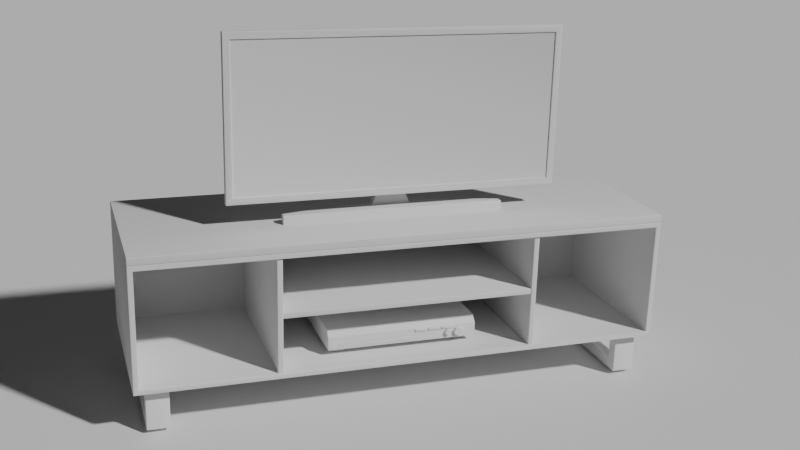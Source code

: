# Source: TV_Table.blend  (saved by Blender 4.0.36; exported with 4.5.12 LTS)
import bpy
from mathutils import Matrix  # noqa: F401  (used for matrix-valued properties, if any)

bpy.ops.wm.read_factory_settings(use_empty=True)
scene = bpy.context.scene
scene.name = 'Scene'

# ---- collections
col_camera = bpy.data.collections.new('Camera'); scene.collection.children.link(col_camera)
col_tv_table = bpy.data.collections.new('TV Table'); scene.collection.children.link(col_tv_table)
col_plane = bpy.data.collections.new('Plane'); scene.collection.children.link(col_plane)

# ---- node groups
ng_auto_smooth = bpy.data.node_groups.new('Auto Smooth', 'GeometryNodeTree')
_s = ng_auto_smooth.interface.new_socket(name='Geometry', in_out='OUTPUT', socket_type='NodeSocketGeometry')
_s = ng_auto_smooth.interface.new_socket(name='Geometry', in_out='INPUT', socket_type='NodeSocketGeometry')
_s = ng_auto_smooth.interface.new_socket(name='Angle', in_out='INPUT', socket_type='NodeSocketFloat')
_s.subtype = 'ANGLE'
_s.min_value = 0.0
_s.max_value = 3.142
ng_auto_smooth.is_modifier = True
_N = ng_auto_smooth.nodes; _L = ng_auto_smooth.links
n0 = _N.new('NodeGroupOutput'); n0.name = 'Group Output'; n0.location = (480, -100)
n1 = _N.new('NodeGroupInput'); n1.name = 'Group Input'; n1.location = (-420, -300)
n2 = _N.new('NodeGroupInput'); n2.name = 'Group Input.001'; n2.location = (-60, -100)
n3 = _N.new('GeometryNodeSetShadeSmooth'); n3.name = 'Set Shade Smooth'; n3.location = (120, -100)
n3.domain = 'EDGE'
n4 = _N.new('GeometryNodeSetShadeSmooth'); n4.name = 'Set Shade Smooth.001'; n4.location = (300, -100)
n5 = _N.new('GeometryNodeInputMeshEdgeAngle'); n5.name = 'Edge Angle'; n5.location = (-420, -220)
n6 = _N.new('GeometryNodeInputEdgeSmooth'); n6.name = 'Is Edge Smooth'; n6.location = (-60, -160)
n7 = _N.new('GeometryNodeInputShadeSmooth'); n7.name = 'Is Face Smooth'; n7.location = (-240, -340)
n8 = _N.new('FunctionNodeBooleanMath'); n8.name = 'Boolean Math'; n8.location = (-60, -220)
n9 = _N.new('FunctionNodeCompare'); n9.name = 'Compare'; n9.location = (-240, -180)
n9.operation = 'LESS_EQUAL'
_L.new(n5.outputs[0], n9.inputs[0])
_L.new(n4.outputs[0], n0.inputs[0])
_L.new(n1.outputs[1], n9.inputs[1])
_L.new(n9.outputs[0], n8.inputs[0])
_L.new(n7.outputs[0], n8.inputs[1])
_L.new(n2.outputs[0], n3.inputs[0])
_L.new(n6.outputs[0], n3.inputs[1])
_L.new(n3.outputs[0], n4.inputs[0])
_L.new(n8.outputs[0], n3.inputs[2])
n0.is_active_output = True

# ---- world
world_world = bpy.data.worlds.new('World'); scene.world = world_world
world_world.use_nodes = True; world_world.node_tree.nodes.clear()
_N = world_world.node_tree.nodes; _L = world_world.node_tree.links
n0 = _N.new('ShaderNodeOutputWorld'); n0.name = 'World Output'; n0.location = (300, 300)
n1 = _N.new('ShaderNodeBackground'); n1.name = 'Background'; n1.location = (10, 300)
n1.inputs[0].default_value = (0.05088, 0.05088, 0.05088, 1.0)
_L.new(n1.outputs[0], n0.inputs[0])
n0.is_active_output = True
world_world.color = (0.05088, 0.05088, 0.05088)
world_world.use_sun_shadow = False
world_world.sun_shadow_jitter_overblur = 0.0

# ---- cameras
cam_camera_001 = bpy.data.cameras.new('Camera.001')

# ---- meshes
me_cube_002 = bpy.data.meshes.new('Cube.002')
me_cube_002.from_pydata([(-3.208, -1.098, -1.033), (-3.208, -1.098, 0.3784), (-3.273, 1.098, -1.098), (-3.273, 1.098, 0.4431), (0.0, 1.098, -1.098), (0.0, 1.098, 0.4431), (0.0, -1.098, -1.033), (0.0, -1.098, 0.3784), (-3.273, -1.098, -1.098), (-3.273, -1.098, 0.4431), (0.0, -1.098, 0.4431), (0.0, -1.098, -1.098), (0.0, 1.035, 0.3784), (0.0, 1.035, -1.033), (-3.208, 1.035, -1.033), (-3.208, 1.035, 0.3784), (-1.621, -1.075, -1.033), (-1.621, -1.075, 0.3784), (-1.621, 1.052, -1.033), (-1.621, 1.052, 0.3784), (-1.553, -1.075, -1.033), (-1.553, -1.075, 0.3784), (-1.553, 1.052, -1.033), (-1.553, 1.052, 0.3784), (-1.562, -1.066, -0.3621), (0.0, -1.066, -0.3621), (0.0, 1.046, -0.3621), (-1.562, 1.046, -0.3621), (-1.562, -1.066, -0.2916), (0.0, -1.066, -0.2916), (-1.562, 1.046, -0.2916), (0.0, 1.046, -0.2916), (-3.273, 1.098, 0.4441), (0.0, 1.098, 0.4441), (-3.273, -1.098, 0.4441), (0.0, -1.098, 0.4441), (-3.273, -1.098, 0.5397), (-3.273, 1.098, 0.5397), (0.0, -1.098, 0.5397), (0.0, 1.098, 0.5397)], [], [(8, 9, 3, 2), (7, 1, 15, 12), (5, 3, 9, 10), (2, 4, 11, 8), (2, 3, 5, 4), (0, 1, 9, 8), (1, 7, 10, 9), (6, 0, 8, 11), (13, 12, 15, 14), (0, 6, 13, 14), (1, 0, 14, 15), (17, 19, 18, 16), (21, 20, 22, 23), (16, 18, 22, 20), (18, 19, 23, 22), (19, 17, 21, 23), (17, 16, 20, 21), (24, 27, 26, 25), (28, 29, 31, 30), (27, 24, 28, 30), (26, 27, 30, 31), (24, 25, 29, 28), (33, 35, 34, 32), (39, 37, 36, 38), (33, 32, 37, 39), (32, 34, 36, 37), (34, 35, 38, 36)])
me_cube_002.polygons.foreach_set('use_smooth', [True] * 27)
_uv = me_cube_002.uv_layers.new(name='UVMap')
_uv.uv.foreach_set('vector', [0.375, 0.0, 0.625, 0.0, 0.625, 0.25, 0.375, 0.25, 0.6145, 0.875, 0.6145, 0.9975, 0.6145, 0.9975, 0.6145, 0.875, 0.75, 0.5, 0.875, 0.5, 0.875, 0.75, 0.75, 0.75, 0.125, 0.5, 0.25, 0.5, 0.25, 0.75, 0.125, 0.75, 0.375, 0.25, 0.625, 0.25, 0.625, 0.375, 0.375, 0.375, 0.3855, 0.9975, 0.6145, 0.9975, 0.625, 1.0, 0.375, 1.0, 0.6145, 0.9975, 0.6145, 0.875, 0.625, 0.875, 0.625, 1.0, 0.3855, 0.875, 0.3855, 0.9975, 0.375, 1.0, 0.375, 0.875, 0.3855, 0.875, 0.6145, 0.875, 0.6145, 0.9975, 0.3855, 0.9975, 0.3855, 0.9975, 0.3855, 0.875, 0.3855, 0.875, 0.3855, 0.9975, 0.6145, 0.9975, 0.3855, 0.9975, 0.3855, 0.9975, 0.6145, 0.9975, 0.6145, 0.9975, 0.6145, 0.9975, 0.3855, 0.9975, 0.3855, 0.9975, 0.6145, 0.9975, 0.3855, 0.9975, 0.3855, 0.9975, 0.6145, 0.9975, 0.3855, 0.9975, 0.3855, 0.9975, 0.3855, 0.9975, 0.3855, 0.9975, 0.3855, 0.9975, 0.6145, 0.9975, 0.6145, 0.9975, 0.3855, 0.9975, 0.6145, 0.9975, 0.6145, 0.9975, 0.6145, 0.9975, 0.6145, 0.9975, 0.6145, 0.9975, 0.3855, 0.9975, 0.3855, 0.9975, 0.6145, 0.9975, 0.3855, 0.9975, 0.3855, 0.9975, 0.3855, 0.875, 0.3855, 0.875, 0.3855, 0.9975, 0.3855, 0.875, 0.3855, 0.875, 0.3855, 0.9975, 0.3855, 0.9975, 0.3855, 0.9975, 0.3855, 0.9975, 0.3855, 0.9975, 0.3855, 0.875, 0.3855, 0.9975, 0.3855, 0.9975, 0.3855, 0.875, 0.3855, 0.9975, 0.3855, 0.875, 0.3855, 0.875, 0.3855, 0.9975, 0.75, 0.5, 0.75, 0.75, 0.875, 0.75, 0.875, 0.5, 0.75, 0.5, 0.875, 0.5, 0.875, 0.75, 0.75, 0.75, 0.75, 0.5, 0.875, 0.5, 0.875, 0.5, 0.75, 0.5, 0.875, 0.5, 0.875, 0.75, 0.875, 0.75, 0.875, 0.5, 0.875, 0.75, 0.75, 0.75, 0.75, 0.75, 0.875, 0.75])
me_cube_002.update()
me_cube_003 = bpy.data.meshes.new('Cube.003')
me_cube_003.from_pydata([(-3.134, 0.8077, -1.618), (-3.134, 0.8077, -1.082), (-3.134, 0.9609, -1.618), (-3.134, 0.9609, -1.082), (-2.859, 0.8077, -1.618), (-2.859, 0.8077, -1.082), (-2.859, 0.9609, -1.618), (-2.859, 0.9609, -1.082), (-3.134, 0.8077, -1.469), (-3.134, 0.9609, -1.469), (-2.859, 0.9609, -1.469), (-2.859, 0.8077, -1.469), (-2.859, 0.0, -1.469), (-2.859, 0.0, -1.618), (-3.134, 0.0, -1.618), (-3.134, 0.0, -1.469)], [], [(8, 1, 3, 9), (9, 3, 7, 10), (10, 7, 5, 11), (11, 5, 1, 8), (2, 6, 4, 0), (7, 3, 1, 5), (8, 0, 14, 15), (6, 10, 11, 4), (2, 9, 10, 6), (0, 8, 9, 2), (0, 4, 13, 14), (4, 11, 12, 13), (11, 8, 15, 12)])
me_cube_003.polygons.foreach_set('use_smooth', [True] * 13)
_uv = me_cube_003.uv_layers.new(name='UVMap')
_uv.uv.foreach_set('vector', [0.434, 0.0, 0.625, 0.0, 0.625, 0.25, 0.434, 0.25, 0.434, 0.25, 0.625, 0.25, 0.625, 0.5, 0.434, 0.5, 0.434, 0.5, 0.625, 0.5, 0.625, 0.75, 0.434, 0.75, 0.434, 0.75, 0.625, 0.75, 0.625, 1.0, 0.434, 1.0, 0.125, 0.5, 0.375, 0.5, 0.375, 0.75, 0.125, 0.75, 0.625, 0.5, 0.875, 0.5, 0.875, 0.75, 0.625, 0.75, 0.434, 0.0, 0.375, 0.0, 0.375, 0.0, 0.434, 0.0, 0.375, 0.5, 0.434, 0.5, 0.434, 0.75, 0.375, 0.75, 0.375, 0.25, 0.434, 0.25, 0.434, 0.5, 0.375, 0.5, 0.375, 0.0, 0.434, 0.0, 0.434, 0.25, 0.375, 0.25, 0.125, 0.75, 0.375, 0.75, 0.375, 0.75, 0.125, 0.75, 0.375, 0.75, 0.434, 0.75, 0.434, 0.75, 0.375, 0.75, 0.434, 0.75, 0.434, 1.0, 0.434, 1.0, 0.434, 0.75])
me_cube_003.update()
me_plane_001 = bpy.data.meshes.new('Plane.001')
me_plane_001.from_pydata([(-1.986, -0.9128, 0.0), (1.986, -0.9128, 0.0), (-1.986, 0.9128, 0.0), (1.986, 0.9128, 0.0), (-2.071, 1.0, -0.08879), (-2.071, -1.0, -0.08879), (2.071, -1.0, -0.08879), (2.071, 1.0, -0.08879), (-2.071, 1.0, 0.0), (-2.071, -1.0, 0.0), (2.071, -1.0, 0.0), (2.071, 1.0, 0.0), (-1.986, 0.9128, -0.01646), (-1.986, -0.9128, -0.01646), (1.986, -0.9128, -0.01646), (1.986, 0.9128, -0.01646)], [], [(0, 2, 12, 13), (5, 6, 7, 4), (9, 10, 6, 5), (10, 11, 7, 6), (8, 9, 5, 4), (11, 8, 4, 7), (2, 0, 9, 8), (0, 1, 10, 9), (1, 3, 11, 10), (3, 2, 8, 11), (13, 12, 15, 14), (2, 3, 15, 12), (1, 0, 13, 14), (3, 1, 14, 15)])
me_plane_001.polygons.foreach_set('use_smooth', [True] * 14)
_uv = me_plane_001.uv_layers.new(name='UVMap')
_uv.uv.foreach_set('vector', [0.02033, 0.04362, 0.02033, 0.9564, 0.02033, 0.9564, 0.02033, 0.04362, 0.0, 0.0, 1.0, 0.0, 1.0, 1.0, 0.0, 1.0, 0.0, 0.0, 1.0, 0.0, 1.0, 0.0, 0.0, 0.0, 1.0, 0.0, 1.0, 1.0, 1.0, 1.0, 1.0, 0.0, 0.0, 1.0, 0.0, 0.0, 0.0, 0.0, 0.0, 1.0, 1.0, 1.0, 0.0, 1.0, 0.0, 1.0, 1.0, 1.0, 0.02033, 0.9564, 0.02033, 0.04362, 0.0, 0.0, 0.0, 1.0, 0.02033, 0.04362, 0.9797, 0.04362, 1.0, 0.0, 0.0, 0.0, 0.9797, 0.04362, 0.9797, 0.9564, 1.0, 1.0, 1.0, 0.0, 0.9797, 0.9564, 0.02033, 0.9564, 0.0, 1.0, 1.0, 1.0, 0.02033, 0.04362, 0.02033, 0.9564, 0.9797, 0.9564, 0.9797, 0.04362, 0.02033, 0.9564, 0.9797, 0.9564, 0.9797, 0.9564, 0.02033, 0.9564, 0.9797, 0.04362, 0.02033, 0.04362, 0.02033, 0.04362, 0.9797, 0.04362, 0.9797, 0.9564, 0.9797, 0.04362, 0.9797, 0.04362, 0.9797, 0.9564])
me_plane_001.update()
me_cube_004 = bpy.data.meshes.new('Cube.004')
me_cube_004.from_pydata([(0.174, -0.08647, -0.08023), (0.174, -0.08647, 0.08023), (0.174, -0.01487, -0.08023), (0.174, -0.01487, 0.08023), (0.0, -0.01487, -0.08023), (0.0, -0.01487, 0.08023), (0.0, -0.08647, -0.08023), (0.0, -0.08647, 0.08023), (0.0, 0.08985, 0.05337), (0.174, 0.08985, 0.05337), (0.174, 0.01683, -0.08952), (0.0, 0.01683, -0.08952), (0.0, 0.1815, -0.02215), (0.174, 0.1815, -0.02215), (0.174, 0.04946, -0.1133), (0.0, 0.04946, -0.1133), (0.0, 0.2204, -0.1381), (0.174, 0.2204, -0.1381), (0.174, 0.06, -0.1381), (0.0, 0.06, -0.1381), (0.0, 0.2204, -0.2893), (0.174, 0.2204, -0.2893), (0.174, 0.06, -0.2893), (0.0, 0.06, -0.2893), (0.0, 0.2204, -0.5672), (0.2491, 0.2204, -0.5672), (0.2491, 0.06, -0.5672), (0.0, 0.06, -0.5672), (0.0, 0.2204, -0.6835), (0.2491, 0.2204, -0.6835), (0.2491, 0.06, -0.6835), (0.0, 0.06, -0.6835), (0.2491, -0.1341, -0.5672), (0.0, -0.1341, -0.5672), (0.2491, -0.1341, -0.6835), (0.0, -0.1341, -0.6835), (1.393, -0.03678, -0.5672), (1.393, -0.1146, -0.5672), (1.393, -0.03678, -0.6835), (1.393, -0.1146, -0.6835), (1.393, -0.1341, -0.6835), (1.393, -0.1341, -0.5672), (0.0, 0.2204, -0.3445), (0.0, 0.2204, -0.5122), (0.0, 0.2204, -0.4004), (0.0, 0.2204, -0.4563), (0.174, 0.2204, -0.3445), (0.2188, 0.2204, -0.512), (0.18, 0.2204, -0.3984), (0.1964, 0.2204, -0.4597), (0.174, 0.06, -0.3445), (0.2188, 0.06, -0.512), (0.18, 0.06, -0.3984), (0.1964, 0.06, -0.4597), (0.0, 0.06, -0.5122), (0.0, 0.06, -0.3445), (0.0, 0.06, -0.4563), (0.0, 0.06, -0.4004)], [], [(2, 4, 11, 10), (2, 3, 1, 0), (4, 2, 0, 6), (3, 5, 7, 1), (0, 1, 7, 6), (9, 10, 14, 13), (5, 3, 9, 8), (3, 2, 10, 9), (12, 13, 17, 16), (10, 11, 15, 14), (8, 9, 13, 12), (17, 18, 22, 21), (13, 14, 18, 17), (14, 15, 19, 18), (22, 23, 55, 50), (18, 19, 23, 22), (16, 17, 21, 20), (51, 54, 27, 26), (47, 51, 26, 25), (31, 30, 34, 35), (20, 21, 46, 42), (21, 22, 50, 46), (31, 28, 29, 30), (24, 25, 29, 28), (34, 30, 39, 40), (32, 33, 35, 34), (26, 27, 33, 32), (25, 26, 37, 36), (36, 37, 39, 38), (39, 37, 41, 40), (29, 25, 36, 38), (26, 32, 41, 37), (30, 29, 38, 39), (32, 34, 40, 41), (42, 46, 48, 44), (44, 48, 49, 45), (45, 49, 47, 43), (46, 50, 52, 48), (48, 52, 53, 49), (49, 53, 51, 47), (50, 55, 57, 52), (52, 57, 56, 53), (53, 56, 54, 51), (43, 47, 25, 24)])
me_cube_004.polygons.foreach_set('use_smooth', [True] * 44)
_uv = me_cube_004.uv_layers.new(name='UVMap')
_uv.uv.foreach_set('vector', [0.375, 0.5, 0.25, 0.5, 0.25, 0.5, 0.375, 0.5, 0.375, 0.5, 0.625, 0.5, 0.625, 0.75, 0.375, 0.75, 0.25, 0.5, 0.375, 0.5, 0.375, 0.75, 0.25, 0.75, 0.625, 0.5, 0.75, 0.5, 0.75, 0.75, 0.625, 0.75, 0.375, 0.75, 0.625, 0.75, 0.625, 0.875, 0.375, 0.875, 0.625, 0.5, 0.375, 0.5, 0.375, 0.5, 0.625, 0.5, 0.75, 0.5, 0.625, 0.5, 0.625, 0.5, 0.75, 0.5, 0.625, 0.5, 0.375, 0.5, 0.375, 0.5, 0.625, 0.5, 0.75, 0.5, 0.625, 0.5, 0.625, 0.5, 0.75, 0.5, 0.375, 0.5, 0.25, 0.5, 0.25, 0.5, 0.375, 0.5, 0.75, 0.5, 0.625, 0.5, 0.625, 0.5, 0.75, 0.5, 0.625, 0.5, 0.375, 0.5, 0.375, 0.5, 0.625, 0.5, 0.625, 0.5, 0.375, 0.5, 0.375, 0.5, 0.625, 0.5, 0.375, 0.5, 0.25, 0.5, 0.25, 0.5, 0.375, 0.5, 0.375, 0.5, 0.25, 0.5, 0.25, 0.5, 0.375, 0.5, 0.375, 0.5, 0.25, 0.5, 0.25, 0.5, 0.375, 0.5, 0.75, 0.5, 0.625, 0.5, 0.625, 0.5, 0.75, 0.5, 0.375, 0.5, 0.25, 0.5, 0.25, 0.5, 0.375, 0.5, 0.625, 0.5, 0.375, 0.5, 0.375, 0.5, 0.625, 0.5, 0.375, 0.375, 0.375, 0.5, 0.375, 0.5, 0.375, 0.375, 0.75, 0.5, 0.625, 0.5, 0.625, 0.5, 0.75, 0.5, 0.625, 0.5, 0.375, 0.5, 0.375, 0.5, 0.625, 0.5, 0.375, 0.375, 0.625, 0.375, 0.625, 0.5, 0.375, 0.5, 0.75, 0.5, 0.625, 0.5, 0.625, 0.5, 0.75, 0.5, 0.375, 0.5, 0.375, 0.5, 0.375, 0.5, 0.375, 0.5, 0.375, 0.5, 0.25, 0.5, 0.25, 0.5, 0.375, 0.5, 0.375, 0.5, 0.25, 0.5, 0.25, 0.5, 0.375, 0.5, 0.625, 0.5, 0.375, 0.5, 0.375, 0.5, 0.625, 0.5, 0.625, 0.5, 0.375, 0.5, 0.375, 0.5, 0.625, 0.5, 0.375, 0.5, 0.375, 0.5, 0.375, 0.5, 0.375, 0.5, 0.625, 0.5, 0.625, 0.5, 0.625, 0.5, 0.625, 0.5, 0.375, 0.5, 0.375, 0.5, 0.375, 0.5, 0.375, 0.5, 0.375, 0.5, 0.625, 0.5, 0.625, 0.5, 0.375, 0.5, 0.375, 0.5, 0.375, 0.5, 0.375, 0.5, 0.375, 0.5, 0.75, 0.5, 0.625, 0.5, 0.6228, 0.5, 0.75, 0.5, 0.75, 0.5, 0.6228, 0.5, 0.6232, 0.5, 0.75, 0.5, 0.75, 0.5, 0.6232, 0.5, 0.625, 0.5, 0.75, 0.5, 0.625, 0.5, 0.375, 0.5, 0.3772, 0.5, 0.6228, 0.5, 0.6228, 0.5, 0.3772, 0.5, 0.3768, 0.5, 0.6232, 0.5, 0.6232, 0.5, 0.3768, 0.5, 0.375, 0.5, 0.625, 0.5, 0.375, 0.5, 0.25, 0.5, 0.25, 0.5, 0.3772, 0.5, 0.3772, 0.5, 0.25, 0.5, 0.25, 0.5, 0.3768, 0.5, 0.3768, 0.5, 0.25, 0.5, 0.25, 0.5, 0.375, 0.5, 0.75, 0.5, 0.625, 0.5, 0.625, 0.5, 0.75, 0.5])
me_cube_004.update()
me_cube_005 = bpy.data.meshes.new('Cube.005')
me_cube_005.from_pydata([(-0.8254, -0.783, -0.09563), (-0.9439, 0.783, -0.1241), (-0.9439, 0.783, 0.1241), (0.9439, -0.783, -0.1241), (0.9439, 0.783, -0.1241), (0.9439, 0.783, 0.1241), (-0.8254, -0.783, -0.05735), (-0.9439, -0.7034, 0.1241), (0.9439, -0.7034, 0.1241), (0.9439, -0.783, 0.04451), (0.0, 0.783, -0.1241), (0.0, 0.783, 0.1241), (-0.1185, -0.783, -0.09563), (0.0, -0.7034, 0.1241), (-0.1185, -0.783, -0.05735), (-0.9439, -0.783, 0.04451), (-0.9439, -0.783, -0.1241), (0.0, -0.783, -0.1241), (0.0, -0.783, 0.04451), (-0.8227, -0.7667, -0.06009), (-0.8227, -0.7667, -0.09289), (-0.1213, -0.7667, -0.09289), (-0.1213, -0.7667, -0.06009), (-0.8254, -0.7667, -0.05735), (-0.8254, -0.7667, -0.09563), (-0.1185, -0.7667, -0.09563), (-0.1185, -0.7667, -0.05735), (-0.8227, -0.785, -0.06009), (-0.8227, -0.785, -0.09289), (-0.1213, -0.785, -0.09289), (-0.1213, -0.785, -0.06009), (0.6611, -0.7961, 0.006089), (0.6611, -0.7961, 0.034), (0.5049, -0.7961, 0.006089), (0.5049, -0.7961, 0.034), (0.5049, -0.7812, 0.006089), (0.6611, -0.7812, 0.006089), (0.5049, -0.7812, 0.034), (0.6611, -0.7812, 0.034), (0.4879, -0.7961, 0.006089), (0.4879, -0.7961, 0.034), (0.3316, -0.7961, 0.006089), (0.3316, -0.7961, 0.034), (0.3316, -0.7812, 0.006089), (0.4879, -0.7812, 0.006089), (0.3316, -0.7812, 0.034), (0.4879, -0.7812, 0.034), (0.3149, -0.7961, 0.006089), (0.3149, -0.7961, 0.034), (0.1587, -0.7961, 0.006089), (0.1587, -0.7961, 0.034), (0.1587, -0.7812, 0.006089), (0.3149, -0.7812, 0.006089), (0.1587, -0.7812, 0.034), (0.3149, -0.7812, 0.034)], [], [(11, 2, 7, 13), (10, 11, 5, 4), (16, 15, 7, 2, 1), (10, 4, 3, 17), (4, 5, 8, 9, 3), (13, 7, 15, 18), (12, 14, 26, 25), (3, 9, 18, 17), (8, 13, 18, 9), (1, 10, 17, 16), (1, 2, 11, 10), (5, 11, 13, 8), (0, 6, 15, 16), (12, 0, 16, 17), (6, 14, 18, 15), (14, 12, 17, 18), (21, 22, 30, 29), (0, 12, 25, 24), (14, 6, 23, 26), (6, 0, 24, 23), (20, 19, 23, 24), (21, 20, 24, 25), (19, 22, 26, 23), (22, 21, 25, 26), (29, 30, 27, 28), (20, 21, 29, 28), (22, 19, 27, 30), (19, 20, 28, 27), (31, 33, 34, 32), (31, 32, 38, 36), (33, 31, 36, 35), (34, 33, 35, 37), (32, 34, 37, 38), (39, 41, 42, 40), (39, 40, 46, 44), (41, 39, 44, 43), (42, 41, 43, 45), (40, 42, 45, 46), (47, 49, 50, 48), (47, 48, 54, 52), (49, 47, 52, 51), (50, 49, 51, 53), (48, 50, 53, 54)])
me_cube_005.polygons.foreach_set('use_smooth', [True] * 43)
_uv = me_cube_005.uv_layers.new(name='UVMap')
_uv.uv.foreach_set('vector', [0.75, 0.5, 0.875, 0.5, 0.875, 0.7373, 0.75, 0.7373, 0.375, 0.375, 0.625, 0.375, 0.625, 0.5, 0.375, 0.5, 0.375, 0.0, 0.5448, 0.0, 0.625, 0.01271, 0.625, 0.25, 0.375, 0.25, 0.25, 0.5, 0.375, 0.5, 0.375, 0.75, 0.25, 0.75, 0.375, 0.5, 0.625, 0.5, 0.625, 0.7373, 0.5448, 0.75, 0.375, 0.75, 0.625, 0.875, 0.625, 1.0, 0.5448, 1.0, 0.5448, 0.875, 0.4372, 0.8832, 0.4827, 0.8832, 0.4827, 0.8832, 0.4372, 0.8832, 0.375, 0.75, 0.5448, 0.75, 0.5448, 0.875, 0.375, 0.875, 0.625, 0.75, 0.625, 0.875, 0.5448, 0.875, 0.5448, 0.75, 0.125, 0.5, 0.25, 0.5, 0.25, 0.75, 0.125, 0.75, 0.375, 0.25, 0.625, 0.25, 0.625, 0.375, 0.375, 0.375, 0.625, 0.5, 0.75, 0.5, 0.75, 0.7373, 0.625, 0.7373, 0.4372, 0.9918, 0.4827, 0.9918, 0.5448, 1.0, 0.375, 1.0, 0.4372, 0.8832, 0.4372, 0.9918, 0.375, 1.0, 0.375, 0.875, 0.4827, 0.9918, 0.4827, 0.8832, 0.5448, 0.875, 0.5448, 1.0, 0.4827, 0.8832, 0.4372, 0.8832, 0.375, 0.875, 0.5448, 0.875, 0.4404, 0.8836, 0.4794, 0.8836, 0.4794, 0.8836, 0.4404, 0.8836, 0.4372, 0.9918, 0.4372, 0.8832, 0.4372, 0.8832, 0.4372, 0.9918, 0.4827, 0.8832, 0.4827, 0.9918, 0.4827, 0.9918, 0.4827, 0.8832, 0.4827, 0.9918, 0.4372, 0.9918, 0.4372, 0.9918, 0.4827, 0.9918, 0.4404, 0.9914, 0.4794, 0.9914, 0.4827, 0.9918, 0.4372, 0.9918, 0.4404, 0.8836, 0.4404, 0.9914, 0.4372, 0.9918, 0.4372, 0.8832, 0.4794, 0.9914, 0.4794, 0.8836, 0.4827, 0.8832, 0.4827, 0.9918, 0.4794, 0.8836, 0.4404, 0.8836, 0.4372, 0.8832, 0.4827, 0.8832, 0.4404, 0.8836, 0.4794, 0.8836, 0.4794, 0.9914, 0.4404, 0.9914, 0.4404, 0.9914, 0.4404, 0.8836, 0.4404, 0.8836, 0.4404, 0.9914, 0.4794, 0.8836, 0.4794, 0.9914, 0.4794, 0.9914, 0.4794, 0.8836, 0.4794, 0.9914, 0.4404, 0.9914, 0.4404, 0.9914, 0.4794, 0.9914, 0.375, 0.75, 0.375, 0.875, 0.5448, 0.875, 0.5448, 0.75, 0.375, 0.75, 0.5448, 0.75, 0.5448, 0.75, 0.375, 0.75, 0.375, 0.875, 0.375, 0.75, 0.375, 0.75, 0.375, 0.875, 0.5448, 0.875, 0.375, 0.875, 0.375, 0.875, 0.5448, 0.875, 0.5448, 0.75, 0.5448, 0.875, 0.5448, 0.875, 0.5448, 0.75, 0.375, 0.75, 0.375, 0.875, 0.5448, 0.875, 0.5448, 0.75, 0.375, 0.75, 0.5448, 0.75, 0.5448, 0.75, 0.375, 0.75, 0.375, 0.875, 0.375, 0.75, 0.375, 0.75, 0.375, 0.875, 0.5448, 0.875, 0.375, 0.875, 0.375, 0.875, 0.5448, 0.875, 0.5448, 0.75, 0.5448, 0.875, 0.5448, 0.875, 0.5448, 0.75, 0.375, 0.75, 0.375, 0.875, 0.5448, 0.875, 0.5448, 0.75, 0.375, 0.75, 0.5448, 0.75, 0.5448, 0.75, 0.375, 0.75, 0.375, 0.875, 0.375, 0.75, 0.375, 0.75, 0.375, 0.875, 0.5448, 0.875, 0.375, 0.875, 0.375, 0.875, 0.5448, 0.875, 0.5448, 0.75, 0.5448, 0.875, 0.5448, 0.875, 0.5448, 0.75])
me_cube_005.update()
me_cube_006 = bpy.data.meshes.new('Cube.006')
me_cube_006.from_pydata([(-0.8501, 0.531, -0.1393), (-0.8762, 0.5049, -0.05556), (-0.8501, 0.6669, -0.1393), (-0.8762, 0.693, -0.05556), (-0.7142, 0.531, -0.1393), (-0.6881, 0.5049, -0.05556), (-0.7142, 0.6669, -0.1393), (-0.6881, 0.693, -0.05556)], [], [(0, 1, 3, 2), (2, 3, 7, 6), (6, 7, 5, 4), (4, 5, 1, 0), (2, 6, 4, 0), (7, 3, 1, 5)])
me_cube_006.polygons.foreach_set('use_smooth', [True] * 6)
_uv = me_cube_006.uv_layers.new(name='UVMap')
_uv.uv.foreach_set('vector', [0.375, 0.0, 0.625, 0.0, 0.625, 0.25, 0.375, 0.25, 0.375, 0.25, 0.625, 0.25, 0.625, 0.5, 0.375, 0.5, 0.375, 0.5, 0.625, 0.5, 0.625, 0.75, 0.375, 0.75, 0.375, 0.75, 0.625, 0.75, 0.625, 1.0, 0.375, 1.0, 0.125, 0.5, 0.375, 0.5, 0.375, 0.75, 0.125, 0.75, 0.625, 0.5, 0.875, 0.5, 0.875, 0.75, 0.625, 0.75])
me_cube_006.update()
me_circle = bpy.data.meshes.new('Circle')
me_circle.from_pydata([(0.0, 0.05891, 0.03931), (-0.02945, 0.05102, 0.03931), (-0.05102, 0.02945, 0.03931), (-0.05891, 1.719e-09, 0.03931), (-0.05102, -0.02945, 0.03931), (-0.02945, -0.05102, 0.03931), (0.0, -0.05891, 0.03931), (0.02945, -0.05102, 0.03931), (0.05102, -0.02945, 0.03931), (0.05891, 1.719e-09, 0.03931), (0.05102, 0.02945, 0.03931), (0.02945, 0.05102, 0.03931), (0.0, 0.05891, 0.07521), (0.0, 0.05045, 0.08338), (0.0, 0.05778, 0.0793), (0.0, 0.05468, 0.08229), (-0.02522, 0.04369, 0.08338), (-0.02945, 0.05102, 0.07521), (-0.02734, 0.04735, 0.08229), (-0.02889, 0.05004, 0.0793), (-0.04369, 0.02522, 0.08338), (-0.05102, 0.02945, 0.07521), (-0.04735, 0.02734, 0.08229), (-0.05004, 0.02889, 0.0793), (-0.05045, 3.688e-09, 0.08338), (-0.05891, 3.288e-09, 0.07521), (-0.05468, 3.615e-09, 0.08229), (-0.05778, 3.469e-09, 0.0793), (-0.04369, -0.02522, 0.08338), (-0.05102, -0.02945, 0.07521), (-0.04735, -0.02734, 0.08229), (-0.05004, -0.02889, 0.0793), (-0.02522, -0.04369, 0.08338), (-0.02945, -0.05102, 0.07521), (-0.02734, -0.04735, 0.08229), (-0.02889, -0.05004, 0.0793), (0.0, -0.05045, 0.08338), (0.0, -0.05891, 0.07521), (0.0, -0.05468, 0.08229), (0.0, -0.05778, 0.0793), (0.02522, -0.04369, 0.08338), (0.02945, -0.05102, 0.07521), (0.02734, -0.04735, 0.08229), (0.02889, -0.05004, 0.0793), (0.04369, -0.02522, 0.08338), (0.05102, -0.02945, 0.07521), (0.04735, -0.02734, 0.08229), (0.05004, -0.02889, 0.0793), (0.05045, 3.688e-09, 0.08338), (0.05891, 3.288e-09, 0.07521), (0.05468, 3.615e-09, 0.08229), (0.05778, 3.469e-09, 0.0793), (0.04369, 0.02522, 0.08338), (0.05102, 0.02945, 0.07521), (0.04735, 0.02734, 0.08229), (0.05004, 0.02889, 0.0793), (0.02522, 0.04369, 0.08338), (0.02945, 0.05102, 0.07521), (0.02734, 0.04735, 0.08229), (0.02889, 0.05004, 0.0793), (-0.1354, 0.03858, 0.03931), (-0.1547, 0.03341, 0.03931), (-0.1688, 0.01929, 0.03931), (-0.174, 5.821e-09, 0.03931), (-0.1688, -0.01929, 0.03931), (-0.1547, -0.03341, 0.03931), (-0.1354, -0.03858, 0.03931), (-0.1161, -0.03341, 0.03931), (-0.102, -0.01929, 0.03931), (-0.0968, 5.821e-09, 0.03931), (-0.102, 0.01929, 0.03931), (-0.1161, 0.03341, 0.03931), (-0.1354, 0.03858, 0.07521), (-0.1354, 0.03304, 0.08338), (-0.1354, 0.03783, 0.0793), (-0.1354, 0.03581, 0.08229), (-0.1519, 0.02861, 0.08338), (-0.1547, 0.03341, 0.07521), (-0.1533, 0.03101, 0.08229), (-0.1543, 0.03277, 0.0793), (-0.164, 0.01652, 0.08338), (-0.1688, 0.01929, 0.07521), (-0.1664, 0.0179, 0.08229), (-0.1681, 0.01892, 0.0793), (-0.1684, 7.775e-09, 0.08338), (-0.174, 7.39e-09, 0.07521), (-0.1712, 7.711e-09, 0.08229), (-0.1732, 7.571e-09, 0.0793), (-0.164, -0.01652, 0.08338), (-0.1688, -0.01929, 0.07521), (-0.1664, -0.0179, 0.08229), (-0.1681, -0.01892, 0.0793), (-0.1519, -0.02861, 0.08338), (-0.1547, -0.03341, 0.07521), (-0.1533, -0.03101, 0.08229), (-0.1543, -0.03277, 0.0793), (-0.1354, -0.03304, 0.08338), (-0.1354, -0.03858, 0.07521), (-0.1354, -0.03581, 0.08229), (-0.1354, -0.03783, 0.0793), (-0.1189, -0.02861, 0.08338), (-0.1161, -0.03341, 0.07521), (-0.1175, -0.03101, 0.08229), (-0.1165, -0.03277, 0.0793), (-0.1068, -0.01652, 0.08338), (-0.102, -0.01929, 0.07521), (-0.1044, -0.0179, 0.08229), (-0.1026, -0.01892, 0.0793), (-0.1023, 7.775e-09, 0.08338), (-0.0968, 7.39e-09, 0.07521), (-0.09957, 7.711e-09, 0.08229), (-0.09754, 7.571e-09, 0.0793), (-0.1068, 0.01652, 0.08338), (-0.102, 0.01929, 0.07521), (-0.1044, 0.0179, 0.08229), (-0.1026, 0.01892, 0.0793), (-0.1189, 0.02861, 0.08338), (-0.1161, 0.03341, 0.07521), (-0.1175, 0.03101, 0.08229), (-0.1165, 0.03277, 0.0793)], [], [(6, 5, 33, 37), (1, 0, 12, 17), (3, 2, 21, 25), (10, 9, 49, 53), (7, 6, 37, 41), (4, 3, 25, 29), (11, 10, 53, 57), (8, 7, 41, 45), (5, 4, 29, 33), (2, 1, 17, 21), (9, 8, 45, 49), (0, 11, 57, 12), (17, 12, 14, 19), (19, 14, 15, 18), (18, 15, 13, 16), (21, 17, 19, 23), (23, 19, 18, 22), (22, 18, 16, 20), (25, 21, 23, 27), (27, 23, 22, 26), (26, 22, 20, 24), (29, 25, 27, 31), (31, 27, 26, 30), (30, 26, 24, 28), (33, 29, 31, 35), (35, 31, 30, 34), (34, 30, 28, 32), (37, 33, 35, 39), (39, 35, 34, 38), (38, 34, 32, 36), (41, 37, 39, 43), (43, 39, 38, 42), (42, 38, 36, 40), (45, 41, 43, 47), (47, 43, 42, 46), (46, 42, 40, 44), (49, 45, 47, 51), (51, 47, 46, 50), (50, 46, 44, 48), (53, 49, 51, 55), (55, 51, 50, 54), (54, 50, 48, 52), (57, 53, 55, 59), (59, 55, 54, 58), (58, 54, 52, 56), (12, 57, 59, 14), (14, 59, 58, 15), (15, 58, 56, 13), (16, 13, 56, 52, 48, 44, 40, 36, 32, 28, 24, 20), (66, 65, 93, 97), (61, 60, 72, 77), (63, 62, 81, 85), (70, 69, 109, 113), (67, 66, 97, 101), (64, 63, 85, 89), (71, 70, 113, 117), (68, 67, 101, 105), (65, 64, 89, 93), (62, 61, 77, 81), (69, 68, 105, 109), (60, 71, 117, 72), (77, 72, 74, 79), (79, 74, 75, 78), (78, 75, 73, 76), (81, 77, 79, 83), (83, 79, 78, 82), (82, 78, 76, 80), (85, 81, 83, 87), (87, 83, 82, 86), (86, 82, 80, 84), (89, 85, 87, 91), (91, 87, 86, 90), (90, 86, 84, 88), (93, 89, 91, 95), (95, 91, 90, 94), (94, 90, 88, 92), (97, 93, 95, 99), (99, 95, 94, 98), (98, 94, 92, 96), (101, 97, 99, 103), (103, 99, 98, 102), (102, 98, 96, 100), (105, 101, 103, 107), (107, 103, 102, 106), (106, 102, 100, 104), (109, 105, 107, 111), (111, 107, 106, 110), (110, 106, 104, 108), (113, 109, 111, 115), (115, 111, 110, 114), (114, 110, 108, 112), (117, 113, 115, 119), (119, 115, 114, 118), (118, 114, 112, 116), (72, 117, 119, 74), (74, 119, 118, 75), (75, 118, 116, 73), (76, 73, 116, 112, 108, 104, 100, 96, 92, 88, 84, 80)])
me_circle.polygons.foreach_set('use_smooth', [True] * 98)
_uv = me_circle.uv_layers.new(name='UVMap')
_uv.uv.foreach_set('vector', [0.0, 0.0, 0.0, 0.0, 0.0, 0.0, 0.0, 0.0, 0.0, 0.0, 0.0, 0.0, 0.0, 0.0, 0.0, 0.0, 0.0, 0.0, 0.0, 0.0, 0.0, 0.0, 0.0, 0.0, 0.0, 0.0, 0.0, 0.0, 0.0, 0.0, 0.0, 0.0, 0.0, 0.0, 0.0, 0.0, 0.0, 0.0, 0.0, 0.0, 0.0, 0.0, 0.0, 0.0, 0.0, 0.0, 0.0, 0.0, 0.0, 0.0, 0.0, 0.0, 0.0, 0.0, 0.0, 0.0, 0.0, 0.0, 0.0, 0.0, 0.0, 0.0, 0.0, 0.0, 0.0, 0.0, 0.0, 0.0, 0.0, 0.0, 0.0, 0.0, 0.0, 0.0, 0.0, 0.0, 0.0, 0.0, 0.0, 0.0, 0.0, 0.0, 0.0, 0.0, 0.0, 0.0, 0.0, 0.0, 0.0, 0.0, 0.0, 0.0, 0.0, 0.0, 0.0, 0.0, 0.0, 0.0, 0.0, 0.0, 0.0, 0.0, 0.0, 0.0, 0.0, 0.0, 0.0, 0.0, 0.0, 0.0, 0.0, 0.0, 0.0, 0.0, 0.0, 0.0, 0.0, 0.0, 0.0, 0.0, 0.0, 0.0, 0.0, 0.0, 0.0, 0.0, 0.0, 0.0, 0.0, 0.0, 0.0, 0.0, 0.0, 0.0, 0.0, 0.0, 0.0, 0.0, 0.0, 0.0, 0.0, 0.0, 0.0, 0.0, 0.0, 0.0, 0.0, 0.0, 0.0, 0.0, 0.0, 0.0, 0.0, 0.0, 0.0, 0.0, 0.0, 0.0, 0.0, 0.0, 0.0, 0.0, 0.0, 0.0, 0.0, 0.0, 0.0, 0.0, 0.0, 0.0, 0.0, 0.0, 0.0, 0.0, 0.0, 0.0, 0.0, 0.0, 0.0, 0.0, 0.0, 0.0, 0.0, 0.0, 0.0, 0.0, 0.0, 0.0, 0.0, 0.0, 0.0, 0.0, 0.0, 0.0, 0.0, 0.0, 0.0, 0.0, 0.0, 0.0, 0.0, 0.0, 0.0, 0.0, 0.0, 0.0, 0.0, 0.0, 0.0, 0.0, 0.0, 0.0, 0.0, 0.0, 0.0, 0.0, 0.0, 0.0, 0.0, 0.0, 0.0, 0.0, 0.0, 0.0, 0.0, 0.0, 0.0, 0.0, 0.0, 0.0, 0.0, 0.0, 0.0, 0.0, 0.0, 0.0, 0.0, 0.0, 0.0, 0.0, 0.0, 0.0, 0.0, 0.0, 0.0, 0.0, 0.0, 0.0, 0.0, 0.0, 0.0, 0.0, 0.0, 0.0, 0.0, 0.0, 0.0, 0.0, 0.0, 0.0, 0.0, 0.0, 0.0, 0.0, 0.0, 0.0, 0.0, 0.0, 0.0, 0.0, 0.0, 0.0, 0.0, 0.0, 0.0, 0.0, 0.0, 0.0, 0.0, 0.0, 0.0, 0.0, 0.0, 0.0, 0.0, 0.0, 0.0, 0.0, 0.0, 0.0, 0.0, 0.0, 0.0, 0.0, 0.0, 0.0, 0.0, 0.0, 0.0, 0.0, 0.0, 0.0, 0.0, 0.0, 0.0, 0.0, 0.0, 0.0, 0.0, 0.0, 0.0, 0.0, 0.0, 0.0, 0.0, 0.0, 0.0, 0.0, 0.0, 0.0, 0.0, 0.0, 0.0, 0.0, 0.0, 0.0, 0.0, 0.0, 0.0, 0.0, 0.0, 0.0, 0.0, 0.0, 0.0, 0.0, 0.0, 0.0, 0.0, 0.0, 0.0, 0.0, 0.0, 0.0, 0.0, 0.0, 0.0, 0.0, 0.0, 0.0, 0.0, 0.0, 0.0, 0.0, 0.0, 0.0, 0.0, 0.0, 0.0, 0.0, 0.0, 0.0, 0.0, 0.0, 0.0, 0.0, 0.0, 0.0, 0.0, 0.0, 0.0, 0.0, 0.0, 0.0, 0.0, 0.0, 0.0, 0.0, 0.0, 0.0, 0.0, 0.0, 0.0, 0.0, 0.0, 0.0, 0.0, 0.0, 0.0, 0.0, 0.0, 0.0, 0.0, 0.0, 0.0, 0.0, 0.0, 0.0, 0.0, 0.0, 0.0, 0.0, 0.0, 0.0, 0.0, 0.0, 0.0, 0.0, 0.0, 0.0, 0.0, 0.0, 0.0, 0.0, 0.0, 0.0, 0.0, 0.0, 0.0, 0.0, 0.0, 0.0, 0.0, 0.0, 0.0, 0.0, 0.0, 0.0, 0.0, 0.0, 0.0, 0.0, 0.0, 0.0, 0.0, 0.0, 0.0, 0.0, 0.0, 0.0, 0.0, 0.0, 0.0, 0.0, 0.0, 0.0, 0.0, 0.0, 0.0, 0.0, 0.0, 0.0, 0.0, 0.0, 0.0, 0.0, 0.0, 0.0, 0.0, 0.0, 0.0, 0.0, 0.0, 0.0, 0.0, 0.0, 0.0, 0.0, 0.0, 0.0, 0.0, 0.0, 0.0, 0.0, 0.0, 0.0, 0.0, 0.0, 0.0, 0.0, 0.0, 0.0, 0.0, 0.0, 0.0, 0.0, 0.0, 0.0, 0.0, 0.0, 0.0, 0.0, 0.0, 0.0, 0.0, 0.0, 0.0, 0.0, 0.0, 0.0, 0.0, 0.0, 0.0, 0.0, 0.0, 0.0, 0.0, 0.0, 0.0, 0.0, 0.0, 0.0, 0.0, 0.0, 0.0, 0.0, 0.0, 0.0, 0.0, 0.0, 0.0, 0.0, 0.0, 0.0, 0.0, 0.0, 0.0, 0.0, 0.0, 0.0, 0.0, 0.0, 0.0, 0.0, 0.0, 0.0, 0.0, 0.0, 0.0, 0.0, 0.0, 0.0, 0.0, 0.0, 0.0, 0.0, 0.0, 0.0, 0.0, 0.0, 0.0, 0.0, 0.0, 0.0, 0.0, 0.0, 0.0, 0.0, 0.0, 0.0, 0.0, 0.0, 0.0, 0.0, 0.0, 0.0, 0.0, 0.0, 0.0, 0.0, 0.0, 0.0, 0.0, 0.0, 0.0, 0.0, 0.0, 0.0, 0.0, 0.0, 0.0, 0.0, 0.0, 0.0, 0.0, 0.0, 0.0, 0.0, 0.0, 0.0, 0.0, 0.0, 0.0, 0.0, 0.0, 0.0, 0.0, 0.0, 0.0, 0.0, 0.0, 0.0, 0.0, 0.0, 0.0, 0.0, 0.0, 0.0, 0.0, 0.0, 0.0, 0.0, 0.0, 0.0, 0.0, 0.0, 0.0, 0.0, 0.0, 0.0, 0.0, 0.0, 0.0, 0.0, 0.0, 0.0, 0.0, 0.0, 0.0, 0.0, 0.0, 0.0, 0.0, 0.0, 0.0, 0.0, 0.0, 0.0, 0.0, 0.0, 0.0, 0.0, 0.0, 0.0, 0.0, 0.0, 0.0, 0.0, 0.0, 0.0, 0.0, 0.0, 0.0, 0.0, 0.0, 0.0, 0.0, 0.0, 0.0, 0.0, 0.0, 0.0, 0.0, 0.0, 0.0, 0.0, 0.0, 0.0, 0.0, 0.0, 0.0, 0.0, 0.0, 0.0, 0.0, 0.0, 0.0, 0.0, 0.0, 0.0, 0.0, 0.0, 0.0, 0.0, 0.0, 0.0, 0.0, 0.0, 0.0, 0.0, 0.0, 0.0, 0.0, 0.0, 0.0, 0.0, 0.0, 0.0, 0.0, 0.0, 0.0, 0.0, 0.0, 0.0, 0.0, 0.0, 0.0, 0.0, 0.0, 0.0, 0.0, 0.0, 0.0, 0.0, 0.0, 0.0, 0.0, 0.0, 0.0, 0.0, 0.0, 0.0, 0.0, 0.0, 0.0, 0.0, 0.0, 0.0, 0.0, 0.0, 0.0, 0.0, 0.0, 0.0, 0.0, 0.0, 0.0, 0.0, 0.0, 0.0, 0.0, 0.0, 0.0, 0.0, 0.0, 0.0, 0.0, 0.0, 0.0, 0.0, 0.0, 0.0, 0.0, 0.0, 0.0, 0.0, 0.0, 0.0, 0.0, 0.0, 0.0, 0.0, 0.0, 0.0, 0.0, 0.0, 0.0, 0.0, 0.0, 0.0, 0.0, 0.0, 0.0, 0.0, 0.0, 0.0, 0.0, 0.0, 0.0, 0.0, 0.0, 0.0, 0.0, 0.0, 0.0, 0.0, 0.0, 0.0, 0.0, 0.0, 0.0, 0.0, 0.0, 0.0, 0.0, 0.0, 0.0, 0.0, 0.0, 0.0, 0.0, 0.0, 0.0, 0.0, 0.0, 0.0, 0.0, 0.0, 0.0, 0.0, 0.0, 0.0, 0.0, 0.0, 0.0, 0.0])
me_circle.update()
me_cube_007 = bpy.data.meshes.new('Cube.007')
me_cube_007.from_pydata([(-0.07958, -0.006026, -0.03327), (-0.07958, -0.006026, 0.03327), (-0.07958, 0.006026, -0.03327), (-0.07958, 0.006026, 0.03327), (0.1228, -0.006026, -0.03327), (0.1228, -0.006026, 0.03327), (0.1228, 0.006026, -0.03327), (0.1228, 0.006026, 0.03327)], [], [(0, 1, 3, 2), (2, 3, 7, 6), (6, 7, 5, 4), (4, 5, 1, 0), (2, 6, 4, 0), (7, 3, 1, 5)])
me_cube_007.polygons.foreach_set('use_smooth', [True] * 6)
_uv = me_cube_007.uv_layers.new(name='UVMap')
_uv.uv.foreach_set('vector', [0.375, 0.0, 0.625, 0.0, 0.625, 0.25, 0.375, 0.25, 0.375, 0.25, 0.625, 0.25, 0.625, 0.5, 0.375, 0.5, 0.375, 0.5, 0.625, 0.5, 0.625, 0.75, 0.375, 0.75, 0.375, 0.75, 0.625, 0.75, 0.625, 1.0, 0.375, 1.0, 0.125, 0.5, 0.375, 0.5, 0.375, 0.75, 0.125, 0.75, 0.625, 0.5, 0.875, 0.5, 0.875, 0.75, 0.625, 0.75])
me_cube_007.update()
me_plane_002 = bpy.data.meshes.new('Plane.002')
me_plane_002.from_pydata([(-24.41, -24.41, 0.0), (24.41, -24.41, 0.0), (-24.41, 24.41, 0.0), (24.41, 24.41, 0.0)], [], [(0, 1, 3, 2)])
_uv = me_plane_002.uv_layers.new(name='UVMap')
_uv.uv.foreach_set('vector', [0.0, 0.0, 1.0, 0.0, 1.0, 1.0, 0.0, 1.0])
me_plane_002.update()

# ---- objects
ob_camera = bpy.data.objects.new('Camera', cam_camera_001)
ob_masa = bpy.data.objects.new('Masa', me_cube_002)
ob_masa_ayagi = bpy.data.objects.new('Masa ayagi', me_cube_003)
ob_tv = bpy.data.objects.new('TV', me_plane_001)
ob_tv_ayagi = bpy.data.objects.new('TV ayagi', me_cube_004)
ob_uydu = bpy.data.objects.new('Uydu', me_cube_005)
ob_uydu_ayagi = bpy.data.objects.new('Uydu ayagi', me_cube_006)
ob_circle = bpy.data.objects.new('Circle', me_circle)
ob_cube_005 = bpy.data.objects.new('Cube.005', me_cube_007)
ob_plane = bpy.data.objects.new('Plane', me_plane_002)

# ---- transforms, parenting, visibility, modifiers, constraints
ob_camera.location = (-4.085, -12.64, 4.616)
ob_camera.rotation_euler = (1.258, -0.02485, -0.3181)
ob_masa.location = (0.0, 0.0, 0.0)
_m = ob_masa.modifiers.new('Mirror', 'MIRROR')
_m.use_clip = True
_m = ob_masa.modifiers.new('Bevel', 'BEVEL')
_m.width = 0.008
_m.width_pct = 0.008
_m.segments = 4
_m = ob_masa.modifiers.new('Auto Smooth', 'NODES')
_m.node_group = ng_auto_smooth
_gi = [s.identifier for s in ng_auto_smooth.interface.items_tree if s.item_type == 'SOCKET' and s.in_out == 'INPUT']
_m[_gi[1]] = 0.5236  # Angle
ob_masa_ayagi.location = (0.0, 0.0, 0.0)
_m = ob_masa_ayagi.modifiers.new('Mirror', 'MIRROR')
_m.use_axis = (True, True, False)
_m.use_clip = True
_m = ob_masa_ayagi.modifiers.new('Bevel', 'BEVEL')
_m.width = 0.01
_m.width_pct = 0.01
_m.segments = 4
_m = ob_masa_ayagi.modifiers.new('Auto Smooth', 'NODES')
_m.node_group = ng_auto_smooth
_gi = [s.identifier for s in ng_auto_smooth.interface.items_tree if s.item_type == 'SOCKET' and s.in_out == 'INPUT']
_m[_gi[1]] = 0.5236  # Angle
ob_tv.location = (0.0, -0.4015, 1.832)
ob_tv.rotation_euler = (1.571, -0.0, 0.0)
_m = ob_tv.modifiers.new('Bevel', 'BEVEL')
_m.width = 0.01
_m.width_pct = 0.01
_m.segments = 4
_m = ob_tv.modifiers.new('Auto Smooth', 'NODES')
_m.node_group = ng_auto_smooth
_gi = [s.identifier for s in ng_auto_smooth.interface.items_tree if s.item_type == 'SOCKET' and s.in_out == 'INPUT']
_m[_gi[1]] = 0.5236  # Angle
ob_tv_ayagi.parent = ob_tv
ob_tv_ayagi.matrix_parent_inverse = Matrix(((1.0, -0.0, 0.0, -0.0), (-0.0, 7.55e-08, 1.0, -1.832), (-0.0, -1.0, 7.55e-08, -0.4015), (0.0, 0.0, -0.0, 1.0)))
ob_tv_ayagi.location = (0.0, -0.2433, 1.22)
_m = ob_tv_ayagi.modifiers.new('Mirror', 'MIRROR')
_m.use_clip = True
_m = ob_tv_ayagi.modifiers.new('Bevel', 'BEVEL')
_m.width = 0.01
_m.width_pct = 0.01
_m.segments = 4
_m.angle_limit = 0.5934
ob_uydu.location = (0.0, 0.0, -0.8291)
_m = ob_uydu.modifiers.new('Bevel', 'BEVEL')
_m.width = 0.01
_m.width_pct = 0.01
_m.segments = 4
_m = ob_uydu.modifiers.new('Auto Smooth', 'NODES')
_m.node_group = ng_auto_smooth
_gi = [s.identifier for s in ng_auto_smooth.interface.items_tree if s.item_type == 'SOCKET' and s.in_out == 'INPUT']
_m[_gi[1]] = 0.5236  # Angle
ob_uydu_ayagi.parent = ob_uydu
ob_uydu_ayagi.matrix_parent_inverse = Matrix(((1.0, -0.0, 0.0, -0.0), (-0.0, 1.0, -0.0, 0.0), (0.0, -0.0, 1.0, 0.1108), (-0.0, 0.0, -0.0, 1.0)))
ob_uydu_ayagi.location = (0.0, 0.0, -0.1704)
_m = ob_uydu_ayagi.modifiers.new('Mirror', 'MIRROR')
_m.use_axis = (True, True, False)
_m = ob_uydu_ayagi.modifiers.new('Bevel', 'BEVEL')
_m.width = 0.01
_m.width_pct = 0.01
_m.segments = 4
_m = ob_uydu_ayagi.modifiers.new('Auto Smooth', 'NODES')
_m.node_group = ng_auto_smooth
_gi = [s.identifier for s in ng_auto_smooth.interface.items_tree if s.item_type == 'SOCKET' and s.in_out == 'INPUT']
_m[_gi[1]] = 0.5236  # Angle
ob_circle.parent = ob_uydu
ob_circle.matrix_parent_inverse = Matrix(((1.0, -0.0, 0.0, -0.0), (-0.0, 1.0, -0.0, 0.0), (0.0, -0.0, 1.0, 0.09472), (-0.0, 0.0, -0.0, 1.0)))
ob_circle.location = (0.7181, -0.7389, -0.1371)
ob_circle.rotation_euler = (1.571, -0.0, 0.0)
_m = ob_circle.modifiers.new('Subdivision', 'SUBSURF')
_m = ob_circle.modifiers.new('Auto Smooth', 'NODES')
_m.node_group = ng_auto_smooth
_gi = [s.identifier for s in ng_auto_smooth.interface.items_tree if s.item_type == 'SOCKET' and s.in_out == 'INPUT']
_m[_gi[1]] = 0.5236  # Angle
ob_cube_005.parent = ob_uydu
ob_cube_005.matrix_parent_inverse = Matrix(((1.0, -0.0, 0.0, -0.0), (-0.0, 1.0, -0.0, 0.0), (0.0, -0.0, 1.0, 0.09472), (-0.0, 0.0, -0.0, 1.0)))
ob_cube_005.location = (0.0, -0.7847, -0.1692)
_m = ob_cube_005.modifiers.new('Subdivision', 'SUBSURF')
_m.levels = 2
_m = ob_cube_005.modifiers.new('Auto Smooth', 'NODES')
_m.node_group = ng_auto_smooth
_gi = [s.identifier for s in ng_auto_smooth.interface.items_tree if s.item_type == 'SOCKET' and s.in_out == 'INPUT']
_m[_gi[1]] = 0.5236  # Angle
ob_plane.location = (10.28, 19.6, -1.67)
ob_plane.rotation_euler = (0.0, -0.0, -0.1515)

# ---- collection membership
col_camera.objects.link(ob_camera)
col_tv_table.objects.link(ob_masa)
col_tv_table.objects.link(ob_masa_ayagi)
col_tv_table.objects.link(ob_tv)
col_tv_table.objects.link(ob_tv_ayagi)
col_tv_table.objects.link(ob_uydu)
col_tv_table.objects.link(ob_uydu_ayagi)
col_tv_table.objects.link(ob_circle)
col_tv_table.objects.link(ob_cube_005)
col_plane.objects.link(ob_plane)

# ---- scene / render settings (as saved in the file)
scene.camera = ob_camera
scene.frame_start = 1; scene.frame_end = 250; scene.frame_set(1)
scene.render.engine = 'CYCLES'
scene.render.film_transparent = True
scene.render.use_persistent_data = True
scene.cycles.samples = 128
scene.cycles.sampling_pattern = 'TABULATED_SOBOL'
scene.cycles.debug_bvh_time_steps = 2
bpy.context.view_layer.update()

# ---- added for rendering (the .blend has no usable light): sun
light_auto_sun = bpy.data.lights.new('AutoSun', 'SUN')
light_auto_sun.energy = 3.0
light_auto_sun.angle = 0.0523599
ob_auto_sun = bpy.data.objects.new('AutoSun', light_auto_sun)
scene.collection.objects.link(ob_auto_sun)
ob_auto_sun.rotation_euler = (0.872665, 0.174533, 0.523599)
bpy.context.view_layer.update()

